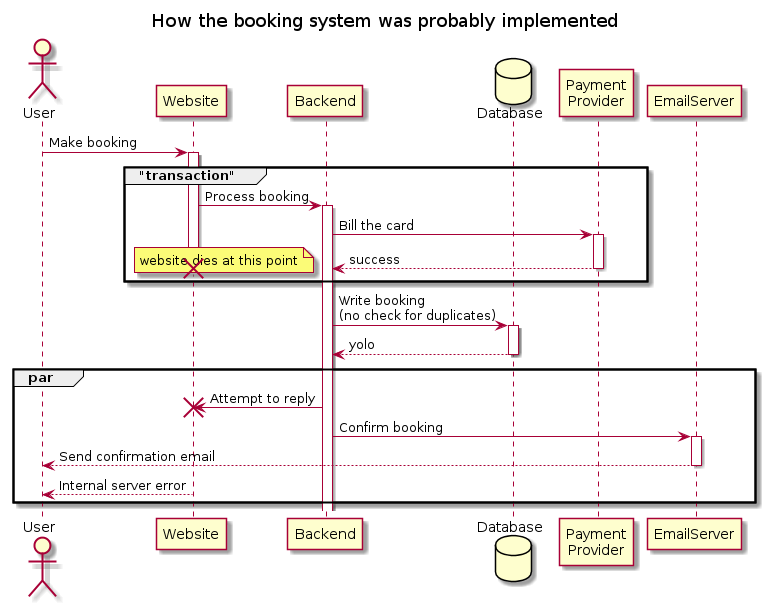

The diagram above was rendered by PlantUML. Its source (embedded in the PNG):
@startuml  overview

title How the booking system was probably implemented
actor User 
autoactivate on
User -> Website: Make booking 
group "transaction"
Website -> Backend: Process booking
database Database
participant "Payment\nProvider" as Provider 
Backend -> Provider: Bill the card 
return success
note left: website dies at this point
destroy Website
end
Backend -> Database: Write booking \n(no check for duplicates) 
return yolo
par 
Backend -> Website !! : Attempt to reply
Backend -> EmailServer: Confirm booking
EmailServer --> User: Send confirmation email 
Website --> User: Internal server error
end

@enduml